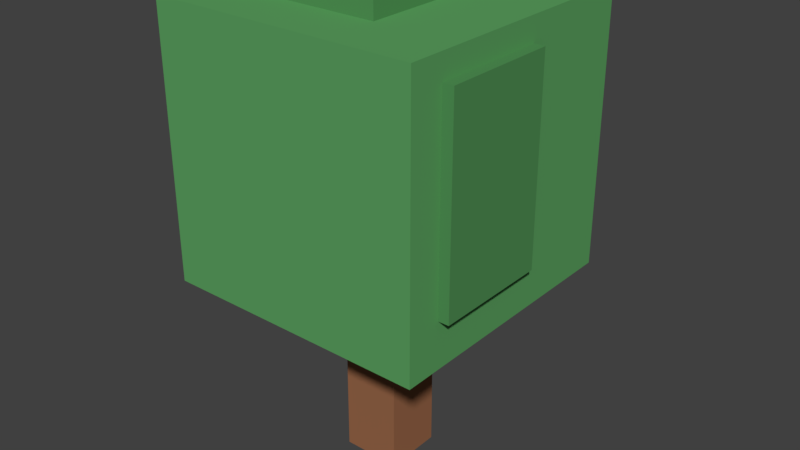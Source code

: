 # Source: tree1.blend  (saved by Blender 2.79.0; exported with 4.5.12 LTS)
import bpy
from mathutils import Matrix  # noqa: F401  (used for matrix-valued properties, if any)

bpy.ops.wm.read_factory_settings(use_empty=True)
scene = bpy.context.scene
scene.name = 'Scene'

# ---- collections
col_collection_1 = bpy.data.collections.new('Collection 1'); scene.collection.children.link(col_collection_1)

# ---- materials (node trees are filled in below, after node groups)
mat_material_004 = bpy.data.materials.new('Material.004')
mat_material_004.alpha_threshold = 0.0
mat_material_004.use_transparent_shadow = False
mat_material_004.diffuse_color = (0.08949, 0.2957, 0.09762, 1.0)
mat_material_004.roughness = 0.5
mat_material_005 = bpy.data.materials.new('Material.005')
mat_material_005.alpha_threshold = 0.0
mat_material_005.use_transparent_shadow = False
mat_material_005.diffuse_color = (0.08433, 0.281, 0.09266, 1.0)
mat_material_005.roughness = 0.5
mat_material_001 = bpy.data.materials.new('Material.001')
mat_material_001.alpha_threshold = 0.0
mat_material_001.use_transparent_shadow = False
mat_material_001.diffuse_color = (0.08433, 0.281, 0.09266, 1.0)
mat_material_001.roughness = 0.5
mat_material_003 = bpy.data.materials.new('Material.003')
mat_material_003.alpha_threshold = 0.0
mat_material_003.use_transparent_shadow = False
mat_material_003.diffuse_color = (0.1095, 0.3663, 0.1195, 1.0)
mat_material_003.roughness = 0.5
mat_material_002 = bpy.data.materials.new('Material.002')
mat_material_002.alpha_threshold = 0.0
mat_material_002.use_transparent_shadow = False
mat_material_002.diffuse_color = (0.3185, 0.1368, 0.06743, 1.0)
mat_material_002.roughness = 0.5

# ---- material node trees

# ---- world
world_world = bpy.data.worlds.new('World'); scene.world = world_world
world_world.color = (0.05088, 0.05088, 0.05088)
world_world.use_sun_shadow = False
world_world.sun_shadow_jitter_overblur = 0.0
world_world.cycles.sampling_method = 'MANUAL'

# ---- meshes
me_cube_004 = bpy.data.meshes.new('Cube.004')
me_cube_004.from_pydata([(-1.0, -1.0, -1.0), (-1.0, -1.0, 1.0), (-1.0, 1.0, -1.0), (-1.0, 1.0, 1.0), (1.0, -1.0, -1.0), (1.0, -1.0, 1.0), (1.0, 1.0, -1.0), (1.0, 1.0, 1.0), (1.752, 1.945, 9.885), (1.752, 1.711, 9.885), (0.4755, 1.945, 9.885), (0.4755, 1.711, 9.885), (1.752, 1.945, 16.85), (1.752, 1.711, 16.85), (0.4755, 1.945, 16.85), (0.4755, 1.711, 16.85), (1.963, 0.2143, 2.172), (2.197, 0.2143, 2.172), (1.963, -1.273, 2.172), (2.197, -1.273, 2.172), (1.963, 0.2143, 16.06), (2.197, 0.2143, 16.06), (1.963, -1.273, 16.06), (2.197, -1.273, 16.06)], [], [(0, 1, 3, 2), (2, 3, 7, 6), (6, 7, 5, 4), (4, 5, 1, 0), (2, 6, 4, 0), (7, 3, 1, 5), (8, 9, 11, 10), (10, 11, 15, 14), (14, 15, 13, 12), (12, 13, 9, 8), (10, 14, 12, 8), (15, 11, 9, 13), (16, 17, 19, 18), (18, 19, 23, 22), (22, 23, 21, 20), (20, 21, 17, 16), (18, 22, 20, 16), (23, 19, 17, 21)])
me_cube_004.polygons.foreach_set('material_index', [0, 0, 0, 0, 0, 0, 1, 1, 1, 1, 1, 1, 2, 2, 2, 2, 2, 2])
me_cube_004.materials.append(mat_material_004)
me_cube_004.materials.append(mat_material_005)
me_cube_004.materials.append(mat_material_001)
me_cube_004.use_remesh_preserve_volume = False
me_cube_004.use_remesh_preserve_attributes = False
me_cube_004.use_mirror_vertex_groups = False
me_cube_004.update()
me_cube_003 = bpy.data.meshes.new('Cube.003')
me_cube_003.from_pydata([(-1.0, -1.0, -1.0), (-1.0, -1.0, 1.0), (-1.0, 1.0, -1.0), (-1.0, 1.0, 1.0), (1.0, -1.0, -1.0), (1.0, -1.0, 1.0), (1.0, 1.0, -1.0), (1.0, 1.0, 1.0)], [], [(0, 1, 3, 2), (2, 3, 7, 6), (6, 7, 5, 4), (4, 5, 1, 0), (2, 6, 4, 0), (7, 3, 1, 5)])
me_cube_003.materials.append(mat_material_003)
me_cube_003.use_remesh_preserve_volume = False
me_cube_003.use_remesh_preserve_attributes = False
me_cube_003.use_mirror_vertex_groups = False
me_cube_003.update()
me_cube_002 = bpy.data.meshes.new('Cube.002')
me_cube_002.from_pydata([(-1.0, -1.0, -1.0), (-1.0, -1.0, 1.0), (-1.0, 1.0, -1.0), (-1.0, 1.0, 1.0), (1.0, -1.0, -1.0), (1.0, -1.0, 1.0), (1.0, 1.0, -1.0), (1.0, 1.0, 1.0)], [], [(0, 1, 3, 2), (2, 3, 7, 6), (6, 7, 5, 4), (4, 5, 1, 0), (2, 6, 4, 0), (7, 3, 1, 5)])
me_cube_002.materials.append(mat_material_002)
me_cube_002.use_remesh_preserve_volume = False
me_cube_002.use_remesh_preserve_attributes = False
me_cube_002.use_mirror_vertex_groups = False
me_cube_002.update()

# ---- objects
ob_cube_032 = bpy.data.objects.new('Cube.032', me_cube_004)
ob_cube_033 = bpy.data.objects.new('Cube.033', me_cube_003)
ob_cube_034 = bpy.data.objects.new('Cube.034', me_cube_002)

# ---- transforms, parenting, visibility, modifiers, constraints
ob_cube_032.location = (0.05593, -0.01326, 3.239)
ob_cube_032.scale = (0.5101, 0.5101, -0.09352)
ob_cube_032.lineart.crease_threshold = 0.0
ob_cube_033.location = (0.2283, -0.01326, 2.311)
ob_cube_033.scale = (0.8784, 0.8784, 0.8784)
ob_cube_033.lineart.crease_threshold = 0.0
ob_cube_034.location = (0.2283, -0.01326, 0.8232)
ob_cube_034.scale = (0.1929, 0.1929, 0.6738)
ob_cube_034.lineart.crease_threshold = 0.0

# ---- collection membership
col_collection_1.objects.link(ob_cube_032)
col_collection_1.objects.link(ob_cube_033)
col_collection_1.objects.link(ob_cube_034)

# ---- scene / render settings (as saved in the file)
scene.frame_start = 1; scene.frame_end = 250; scene.frame_set(1)
scene.render.engine = 'BLENDER_EEVEE_NEXT'
scene.render.resolution_percentage = 50
scene.render.dither_intensity = 0.0
scene.cycles.use_denoising = False
scene.cycles.samples = 128
scene.cycles.sampling_pattern = 'TABULATED_SOBOL'
scene.cycles.use_adaptive_sampling = False
scene.cycles.use_light_tree = False
scene.cycles.blur_glossy = 0.0
scene.cycles.sample_clamp_indirect = 0.0
scene.view_settings.view_transform = 'Standard'
bpy.context.view_layer.update()

# ---- added for rendering (the .blend has no active camera and no usable light): camera, sun
cam_auto = bpy.data.cameras.new('AutoCamera')
cam_auto.lens = 50.0
cam_auto.sensor_width = 36.0
cam_auto.clip_end = 1000.0
ob_auto_camera = bpy.data.objects.new('AutoCamera', cam_auto)
scene.collection.objects.link(ob_auto_camera)
ob_auto_camera.location = (4.07481, -4.5301, 4.79029)
ob_auto_camera.rotation_euler = (1.09748, -7.21219e-08, 0.694738)
scene.camera = ob_auto_camera
light_auto_sun = bpy.data.lights.new('AutoSun', 'SUN')
light_auto_sun.energy = 3.0
light_auto_sun.angle = 0.0523599
ob_auto_sun = bpy.data.objects.new('AutoSun', light_auto_sun)
scene.collection.objects.link(ob_auto_sun)
ob_auto_sun.rotation_euler = (0.872665, 0.174533, 0.523599)
bpy.context.view_layer.update()
